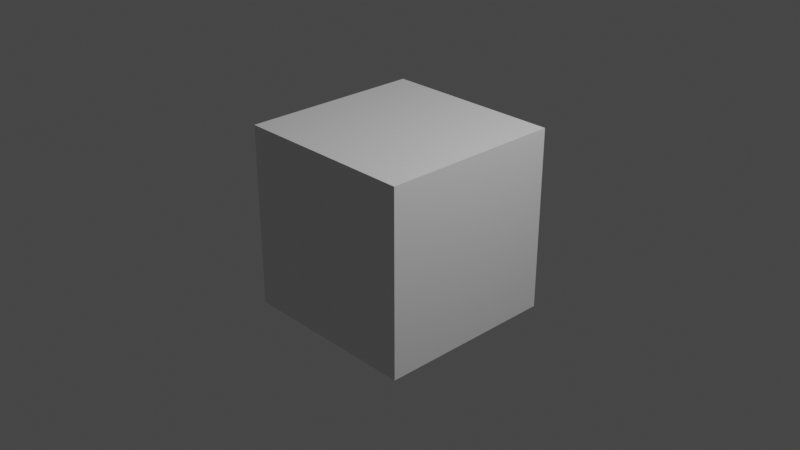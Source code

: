 # Source: millimeters_base_file.blend  (saved by Blender 2.82.7; exported with 4.5.12 LTS)
import bpy
from mathutils import Matrix  # noqa: F401  (used for matrix-valued properties, if any)

bpy.ops.wm.read_factory_settings(use_empty=True)
scene = bpy.context.scene
scene.name = 'Scene'

# ---- collections
col_collection = bpy.data.collections.new('Collection'); scene.collection.children.link(col_collection)

# ---- materials (node trees are filled in below, after node groups)
mat_material = bpy.data.materials.new('Material')
mat_material.alpha_threshold = 0.0
mat_material.use_transparent_shadow = False
mat_material.line_color = (0.0, 0.0, 0.0, 1.0)

# ---- material node trees
mat_material.use_nodes = True; mat_material.node_tree.nodes.clear()
_N = mat_material.node_tree.nodes; _L = mat_material.node_tree.links
n0 = _N.new('ShaderNodeOutputMaterial'); n0.name = 'Material Output'; n0.location = (300, 300)
n1 = _N.new('ShaderNodeBsdfPrincipled'); n1.name = 'Principled BSDF'; n1.location = (10, 300)
n1.distribution = 'GGX'
n1.subsurface_method = 'BURLEY'
n1.inputs[2].default_value = 0.4
n1.inputs[3].default_value = 1.45
n1.inputs[27].default_value = (0.0, 0.0, 0.0, 1.0)
n1.inputs[28].default_value = 1.0
_L.new(n1.outputs[0], n0.inputs[0])
n0.is_active_output = True

# ---- world
world_world = bpy.data.worlds.new('World'); scene.world = world_world
world_world.use_nodes = True; world_world.node_tree.nodes.clear()
_N = world_world.node_tree.nodes; _L = world_world.node_tree.links
n0 = _N.new('ShaderNodeOutputWorld'); n0.name = 'World Output'; n0.location = (300, 300)
n1 = _N.new('ShaderNodeBackground'); n1.name = 'Background'; n1.location = (10, 300)
n1.inputs[0].default_value = (0.05088, 0.05088, 0.05088, 1.0)
_L.new(n1.outputs[0], n0.inputs[0])
n0.is_active_output = True
world_world.color = (0.05088, 0.05088, 0.05088)
world_world.use_sun_shadow = False
world_world.sun_shadow_jitter_overblur = 0.0

# ---- cameras
cam_camera = bpy.data.cameras.new('Camera')
cam_camera.clip_end = 100.0
cam_camera.ortho_scale = 7.314

# ---- lights
light_light = bpy.data.lights.new('Light', 'POINT')
light_light.transmission_factor = 0.0
light_light.energy = 1000.0
light_light.shadow_soft_size = 0.1
light_light.shadow_maximum_resolution = 0.006
light_light.use_absolute_resolution = True

# ---- meshes
me_cube = bpy.data.meshes.new('Cube')
me_cube.from_pydata([(1.0, 1.0, 1.0), (1.0, 1.0, -1.0), (1.0, -1.0, 1.0), (1.0, -1.0, -1.0), (-1.0, 1.0, 1.0), (-1.0, 1.0, -1.0), (-1.0, -1.0, 1.0), (-1.0, -1.0, -1.0)], [], [(0, 4, 6, 2), (3, 2, 6, 7), (7, 6, 4, 5), (5, 1, 3, 7), (1, 0, 2, 3), (5, 4, 0, 1)])
_uv = me_cube.uv_layers.new(name='UVMap')
_uv.uv.foreach_set('vector', [0.625, 0.5, 0.875, 0.5, 0.875, 0.75, 0.625, 0.75, 0.375, 0.75, 0.625, 0.75, 0.625, 1.0, 0.375, 1.0, 0.375, 0.0, 0.625, 0.0, 0.625, 0.25, 0.375, 0.25, 0.125, 0.5, 0.375, 0.5, 0.375, 0.75, 0.125, 0.75, 0.375, 0.5, 0.625, 0.5, 0.625, 0.75, 0.375, 0.75, 0.375, 0.25, 0.625, 0.25, 0.625, 0.5, 0.375, 0.5])
me_cube.materials.append(mat_material)
me_cube.use_remesh_preserve_volume = False
me_cube.use_remesh_preserve_attributes = False
me_cube.use_mirror_vertex_groups = False
me_cube.update()

# ---- objects
ob_cube = bpy.data.objects.new('Cube', me_cube)
ob_light = bpy.data.objects.new('Light', light_light)
ob_camera = bpy.data.objects.new('Camera', cam_camera)

# ---- transforms, parenting, visibility, modifiers, constraints
ob_cube.location = (0.0, 0.0, 0.0)
ob_cube.lock_rotations_4d = False
ob_cube.empty_display_type = 'ARROWS'
ob_cube.lineart.crease_threshold = 0.0
ob_light.location = (4.076, 1.005, 5.904)
ob_light.rotation_euler = (0.6503, 0.05522, 1.866)
ob_light.lock_rotations_4d = False
ob_light.empty_display_type = 'ARROWS'
ob_light.color = (0.0, 0.0, 0.0, 0.0)
ob_light.lineart.crease_threshold = 0.0
ob_camera.location = (7.359, -6.926, 4.958)
ob_camera.rotation_euler = (1.109, 0.0, 0.8149)
ob_camera.lock_rotations_4d = False
ob_camera.empty_display_type = 'ARROWS'
ob_camera.color = (0.0, 0.0, 0.0, 0.0)
ob_camera.display_type = 'WIRE'
ob_camera.lineart.crease_threshold = 0.0

# ---- collection membership
col_collection.objects.link(ob_cube)
col_collection.objects.link(ob_light)
col_collection.objects.link(ob_camera)

# ---- scene / render settings (as saved in the file)
scene.camera = ob_camera
scene.frame_start = 1; scene.frame_end = 250; scene.frame_set(1)
scene.render.engine = 'BLENDER_EEVEE_NEXT'
scene.cycles.use_denoising = False
scene.cycles.samples = 128
scene.cycles.sampling_pattern = 'TABULATED_SOBOL'
scene.cycles.use_adaptive_sampling = False
scene.cycles.use_light_tree = False
scene.view_settings.view_transform = 'Filmic'
scene.unit_settings.scale_length = 0.001
bpy.context.view_layer.update()
